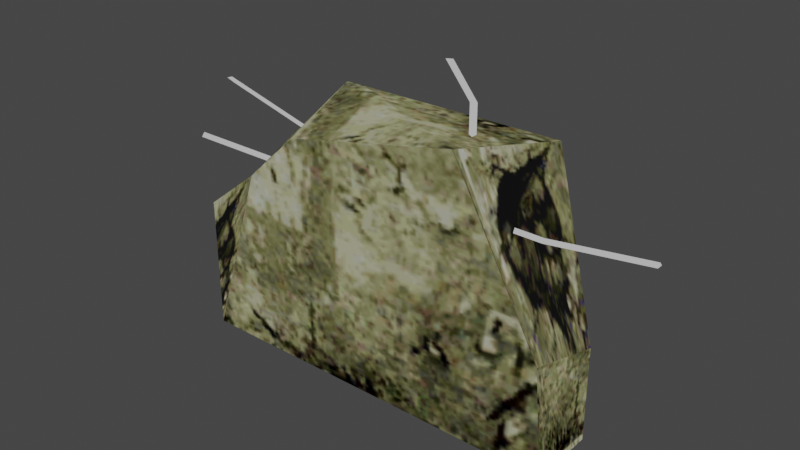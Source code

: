 # Source: WallA.blend  (saved by Blender 5.2.44; exported with 4.5.12 LTS)
import bpy
from mathutils import Matrix  # noqa: F401  (used for matrix-valued properties, if any)

bpy.ops.wm.read_factory_settings(use_empty=True)
scene = bpy.context.scene
scene.name = 'Scene'

# ---- collections
col_last1a_k_kabe1a_nja = bpy.data.collections.new('last1a_k_kabe1a.nja'); scene.collection.children.link(col_last1a_k_kabe1a_nja)

# ---- images (referenced by path relative to the original .blend; pixels are not part of the script)
import os
ASSET_DIR = os.environ.get("B2B_ASSET_DIR", "")  # directory of the original .blend (textures are referenced by path, not embedded)
HERE = os.path.dirname(os.path.abspath(__file__))  # packed textures are extracted next to this script under _unpacked/

def load_image(name, relpath, width, height, colorspace="sRGB"):
    """Load a texture the original file referenced (path relative to the .blend, or extracted next to this script)."""
    p = next((c for c in (os.path.join(HERE, relpath), os.path.join(ASSET_DIR, relpath)) if relpath and os.path.exists(c)), "")
    if p:
        img = bpy.data.images.load(p, check_existing=True)
        img.name = name
    else:  # same state as the original file: an image datablock whose file is absent (Cycles renders it pink)
        img = bpy.data.images.new(name, width, height)
        img.source = "FILE"
        img.filepath = "//" + (relpath or name)
    img.colorspace_settings.name = colorspace
    return img
img_lmk_wallk = load_image('lmk_wallk', '_unpacked/lmk_wallk.c2ddc32a.png', 64, 64, 'sRGB')
img_lmk_walll = load_image('lmk_walll', '_unpacked/lmk_walll.60ff6daf.png', 64, 64, 'sRGB')
img_lmk_walle = load_image('lmk_walle', '_unpacked/lmk_walle.ad8e6c70.png', 128, 128, 'sRGB')

# ---- materials (node trees are filled in below, after node groups)
mat_last1a_k_kabe1a_nja_sa1mdl_0 = bpy.data.materials.new('last1a_k_kabe1a.nja.sa1mdl_0')
mat_last1a_k_kabe1a_nja_sa1mdl_0.use_transparent_shadow = False
mat_last1a_k_kabe1a_nja_sa1mdl_0.preview_render_type = 'FLAT'
mat_last1a_k_kabe1a_nja_sa1mdl_0.diffuse_color = (0.698, 0.698, 0.698, 1.0)
mat_last1a_k_kabe1a_nja_sa1mdl_0.roughness = 0.9569
mat_last1a_k_kabe1a_nja_sa1mdl_1 = bpy.data.materials.new('last1a_k_kabe1a.nja.sa1mdl_1')
mat_last1a_k_kabe1a_nja_sa1mdl_1.use_transparent_shadow = False
mat_last1a_k_kabe1a_nja_sa1mdl_1.preview_render_type = 'FLAT'
mat_last1a_k_kabe1a_nja_sa1mdl_1.diffuse_color = (0.698, 0.698, 0.698, 1.0)
mat_last1a_k_kabe1a_nja_sa1mdl_1.roughness = 0.9569
mat_last1a_k_kabe1a_nja_sa1mdl_2 = bpy.data.materials.new('last1a_k_kabe1a.nja.sa1mdl_2')
mat_last1a_k_kabe1a_nja_sa1mdl_2.use_transparent_shadow = False
mat_last1a_k_kabe1a_nja_sa1mdl_2.preview_render_type = 'FLAT'
mat_last1a_k_kabe1a_nja_sa1mdl_2.diffuse_color = (0.698, 0.698, 0.698, 1.0)
mat_last1a_k_kabe1a_nja_sa1mdl_2.roughness = 0.9569
mat_last1a_k_kabe1a_nja_sa1mdl_3 = bpy.data.materials.new('last1a_k_kabe1a.nja.sa1mdl_3')
mat_last1a_k_kabe1a_nja_sa1mdl_3.use_transparent_shadow = False
mat_last1a_k_kabe1a_nja_sa1mdl_3.preview_render_type = 'FLAT'
mat_last1a_k_kabe1a_nja_sa1mdl_3.diffuse_color = (0.698, 0.698, 0.698, 1.0)
mat_last1a_k_kabe1a_nja_sa1mdl_3.roughness = 0.9569

# ---- node groups
ng_wallanode = bpy.data.node_groups.new('WallANode', 'GeometryNodeTree')
_s = ng_wallanode.interface.new_socket(name='Geometry', in_out='OUTPUT', socket_type='NodeSocketGeometry')
_s = ng_wallanode.interface.new_socket(name='Geometry', in_out='INPUT', socket_type='NodeSocketGeometry')
ng_wallanode.interface.new_panel('SET Object Properties')
_s = ng_wallanode.interface.new_socket(name='BAMS X Rotation', in_out='INPUT', socket_type='NodeSocketInt')
_s = ng_wallanode.interface.new_socket(name='BAMS Y Rotation', in_out='INPUT', socket_type='NodeSocketInt')
_s = ng_wallanode.interface.new_socket(name='BAMS Z Rotation', in_out='INPUT', socket_type='NodeSocketInt')
_s = ng_wallanode.interface.new_socket(name='Scale X Property', in_out='INPUT', socket_type='NodeSocketFloat')
_s = ng_wallanode.interface.new_socket(name='Scale Y Property', in_out='INPUT', socket_type='NodeSocketFloat')
_s = ng_wallanode.interface.new_socket(name='Scale Z Property', in_out='INPUT', socket_type='NodeSocketFloat')
ng_wallanode.interface.new_panel('Geometry Node Info')
ng_wallanode.is_modifier = True
# nodes of 'WallANode' reference scene objects; filled in after objects exist

# ---- material node trees
mat_last1a_k_kabe1a_nja_sa1mdl_0.use_nodes = True; mat_last1a_k_kabe1a_nja_sa1mdl_0.node_tree.nodes.clear()
_N = mat_last1a_k_kabe1a_nja_sa1mdl_0.node_tree.nodes; _L = mat_last1a_k_kabe1a_nja_sa1mdl_0.node_tree.links
n0 = _N.new('ShaderNodeTexImage'); n0.name = 'SAIO Texture'; n0.location = (-40, 319)
n0.label = 'SAIO Texture'
n0.image = img_lmk_wallk
n1 = _N.new('ShaderNodeOutputMaterial'); n1.name = 'SAIO Output'; n1.location = (720, 360)
n1.label = 'SAIO Output'
_L.new(n0.outputs[0], n1.inputs[0])
n1.is_active_output = True
mat_last1a_k_kabe1a_nja_sa1mdl_1.use_nodes = True; mat_last1a_k_kabe1a_nja_sa1mdl_1.node_tree.nodes.clear()
_N = mat_last1a_k_kabe1a_nja_sa1mdl_1.node_tree.nodes; _L = mat_last1a_k_kabe1a_nja_sa1mdl_1.node_tree.links
n0 = _N.new('ShaderNodeTexImage'); n0.name = 'SAIO Texture'; n0.location = (-40, 319)
n0.label = 'SAIO Texture'
n0.image = img_lmk_walll
n1 = _N.new('ShaderNodeOutputMaterial'); n1.name = 'SAIO Output'; n1.location = (720, 360)
n1.label = 'SAIO Output'
_L.new(n0.outputs[0], n1.inputs[0])
n1.is_active_output = True
mat_last1a_k_kabe1a_nja_sa1mdl_2.use_nodes = True; mat_last1a_k_kabe1a_nja_sa1mdl_2.node_tree.nodes.clear()
_N = mat_last1a_k_kabe1a_nja_sa1mdl_2.node_tree.nodes; _L = mat_last1a_k_kabe1a_nja_sa1mdl_2.node_tree.links
n0 = _N.new('ShaderNodeTexImage'); n0.name = 'SAIO Texture'; n0.location = (-40, 319)
n0.label = 'SAIO Texture'
n0.image = img_lmk_walle
n1 = _N.new('ShaderNodeOutputMaterial'); n1.name = 'SAIO Output'; n1.location = (720, 360)
n1.label = 'SAIO Output'
_L.new(n0.outputs[0], n1.inputs[0])
n1.is_active_output = True
mat_last1a_k_kabe1a_nja_sa1mdl_3.use_nodes = True; mat_last1a_k_kabe1a_nja_sa1mdl_3.node_tree.nodes.clear()
_N = mat_last1a_k_kabe1a_nja_sa1mdl_3.node_tree.nodes; _L = mat_last1a_k_kabe1a_nja_sa1mdl_3.node_tree.links
n0 = _N.new('ShaderNodeOutputMaterial'); n0.name = 'SAIO Output'; n0.location = (720, 360)
n0.label = 'SAIO Output'
n1 = _N.new('ShaderNodeRGB'); n1.name = 'Color'; n1.location = (199, 234)
n1.outputs[0].default_value = (0.4852, 0.4852, 0.4852, 1.0)
_L.new(n1.outputs[0], n0.inputs[0])
n0.is_active_output = True

# ---- world
world_world = bpy.data.worlds.new('World'); scene.world = world_world
world_world.use_nodes = True; world_world.node_tree.nodes.clear()
_N = world_world.node_tree.nodes; _L = world_world.node_tree.links
n0 = _N.new('ShaderNodeOutputWorld'); n0.name = 'World Output'; n0.location = (300, 300)
n1 = _N.new('ShaderNodeBackground'); n1.name = 'Background'; n1.location = (10, 300)
n1.inputs[0].default_value = (0.05088, 0.05088, 0.05088, 1.0)
_L.new(n1.outputs[0], n0.inputs[0])
n0.is_active_output = True
world_world.color = (0.05088, 0.05088, 0.05088)
world_world.use_sun_shadow = False
world_world.sun_shadow_jitter_overblur = 0.0

# ---- meshes
me_walla = bpy.data.meshes.new('WallA')
me_walla.from_pydata([], [], [])
me_walla.update()
me_attach_0104786c = bpy.data.meshes.new('attach_0104786C')
me_attach_0104786c.from_pydata([(-31.36, 5.365, -14.99), (-31.36, -5.048, -14.99), (-13.51, 5.365, 25.72), (-14.3, -5.022, 20.38), (27.37, 5.365, -14.99), (27.37, -5.048, -14.99), (27.37, 5.365, -0.5951), (24.46, -2.53, -0.7166), (12.51, -5.048, 26.13), (20.93, 5.365, 26.13), (18.55, 2.231, 16.68), (-31.36, -5.048, 5.574), (-31.36, 5.365, 5.574), (-22.58, -5.1, 12.51), (-22.58, 5.313, 12.51), (8.077, -0.877, 35.25), (11.14, 0.05421, 30.21), (11.14, 0.05421, 22.98), (8.887, -0.414, 35.25), (11.95, 0.5172, 30.21), (11.95, 0.5172, 22.98), (8.887, -1.34, 35.25), (11.95, -0.4088, 30.21), (11.95, -0.4088, 22.98), (37.88, -0.08068, 17.9), (22.67, 0.1585, 15.72), (12.35, 0.1585, 15.72), (37.88, 0.3823, 17.33), (22.67, 0.6215, 15.16), (12.35, 0.6215, 15.16), (37.88, -0.5437, 17.33), (22.67, -0.3045, 15.16), (12.35, -0.3045, 15.16), (-13.55, -0.672, 13.84), (-37.41, -0.672, 13.84), (-13.55, -0.1669, 13.22), (-37.41, -0.1669, 13.22), (-13.55, -1.177, 13.22), (-37.41, -1.177, 13.22), (-8.581, -0.5314, 18.45), (-30.97, -0.03715, 23.89), (-8.783, -0.07623, 17.4), (-31.17, 0.418, 22.84), (-8.987, -1.055, 18.38), (-31.38, -0.5607, 23.81)], [], [(13, 3, 2), (14, 12, 11), (2, 14, 13), (11, 13, 14), (8, 10, 9), (10, 7, 6), (13, 11, 1), (7, 10, 8), (6, 9, 10), (12, 0, 1), (12, 1, 11), (4, 6, 7), (2, 9, 6), (4, 5, 1), (4, 1, 0), (2, 3, 8), (7, 5, 4), (7, 8, 3), (1, 5, 3), (1, 3, 13), (3, 5, 7), (0, 12, 14), (14, 2, 6), (14, 6, 4), (0, 14, 4), (8, 9, 2), (21, 15, 16), (21, 16, 22), (15, 18, 19), (15, 19, 16), (16, 19, 20), (16, 20, 17), (22, 16, 17), (22, 17, 23), (19, 22, 23), (19, 23, 20), (18, 21, 22), (18, 22, 19), (21, 18, 15), (30, 24, 25), (30, 25, 31), (24, 27, 28), (24, 28, 25), (25, 28, 29), (25, 29, 26), (31, 25, 26), (31, 26, 32), (28, 31, 32), (28, 32, 29), (27, 30, 31), (27, 31, 28), (30, 27, 24), (35, 37, 38), (35, 38, 36), (33, 35, 36), (33, 36, 34), (37, 33, 34), (37, 34, 38), (38, 34, 36), (41, 43, 44), (41, 44, 42), (39, 41, 42), (39, 42, 40), (43, 39, 40), (43, 40, 44), (44, 40, 42)])
me_attach_0104786c.polygons.foreach_set('use_smooth', [True] * 66)
me_attach_0104786c.polygons.foreach_set('material_index', [0, 0, 0, 0, 1, 1, 1, 1, 1, 1, 1, 2, 2, 2, 2, 2, 2, 2, 2, 2, 2, 2, 2, 2, 2, 2, 3, 3, 3, 3, 3, 3, 3, 3, 3, 3, 3, 3, 3, 3, 3, 3, 3, 3, 3, 3, 3, 3, 3, 3, 3, 3, 3, 3, 3, 3, 3, 3, 3, 3, 3, 3, 3, 3, 3, 3])
_uv = me_attach_0104786c.uv_layers.new(name='UV')
_uv.uv.foreach_set('vector', [0.898, 0.4549, 0.8745, 0.0, 0.1843, 0.007843, 0.2157, 0.4431, 0.1373, 0.9922, 0.902, 0.9804, 0.1843, 0.007843, 0.2157, 0.4431, 0.898, 0.4549, 0.902, 0.9804, 0.898, 0.4549, 0.2157, 0.4431, 0.01176, 0.9922, 0.5294, 0.5176, 0.9882, 0.9882, 0.5294, 0.5176, 0.04314, 0.01176, 0.9882, 0.01961, 0.9529, 0.9961, 0.451, 0.9961, 0.8549, 0.0, 0.04314, 0.01176, 0.5294, 0.5176, 0.01176, 0.9922, 0.9804, 0.01961, 0.9882, 0.9804, 0.5294, 0.5176, 0.0, 0.9922, 0.0, 0.003922, 0.8549, -0.003922, 0.0, 0.9922, 0.8549, -0.003922, 0.4549, 1.0, 0.2667, -0.02353, 0.2667, 0.4078, 0.6196, 0.4039, 0.3059, 0.9765, 0.8784, 0.9843, 0.9843, 0.3608, 0.9686, 0.2706, 0.9686, 0.7216, 0.02353, 0.7216, 0.9686, 0.2706, 0.02353, 0.7216, 0.02353, 0.2706, 0.3098, 0.2706, 0.298, 0.7176, 0.7294, 0.7216, 0.6196, 0.4039, 0.7333, -0.02353, 0.2667, -0.02353, 0.9373, 0.3569, 0.7373, 0.9843, 0.2902, 0.851, 0.007843, 0.02353, 0.9843, 0.02353, 0.2902, 0.851, 0.007843, 0.02353, 0.2902, 0.851, 0.1529, 0.6667, 0.2902, 0.851, 0.9843, 0.02353, 0.9373, 0.3569, 0.007843, 0.02353, 0.007843, 0.502, 0.1529, 0.6667, 0.1529, 0.6667, 0.3059, 0.9765, 0.9843, 0.3608, 0.1529, 0.6667, 0.9843, 0.3608, 0.9843, 0.02353, 0.007843, 0.02353, 0.1529, 0.6667, 0.9843, 0.02353, 0.7294, 0.7216, 0.8627, 0.2706, 0.3098, 0.2706, 0.0, 1.0, 0.0, 1.0, 0.0, 1.0, 0.0, 1.0, 0.0, 1.0, 0.0, 1.0, 0.0, 1.0, 0.0, 1.0, 0.0, 1.0, 0.0, 1.0, 0.0, 1.0, 0.0, 1.0, 0.0, 1.0, 0.0, 1.0, 0.0, 1.0, 0.0, 1.0, 0.0, 1.0, 0.0, 1.0, 0.0, 1.0, 0.0, 1.0, 0.0, 1.0, 0.0, 1.0, 0.0, 1.0, 0.0, 1.0, 0.0, 1.0, 0.0, 1.0, 0.0, 1.0, 0.0, 1.0, 0.0, 1.0, 0.0, 1.0, 0.0, 1.0, 0.0, 1.0, 0.0, 1.0, 0.0, 1.0, 0.0, 1.0, 0.0, 1.0, 0.0, 1.0, 0.0, 1.0, 0.0, 1.0, 0.0, 1.0, 0.0, 1.0, 0.0, 1.0, 0.0, 1.0, 0.0, 1.0, 0.0, 1.0, 0.0, 1.0, 0.0, 1.0, 0.0, 1.0, 0.0, 1.0, 0.0, 1.0, 0.0, 1.0, 0.0, 1.0, 0.0, 1.0, 0.0, 1.0, 0.0, 1.0, 0.0, 1.0, 0.0, 1.0, 0.0, 1.0, 0.0, 1.0, 0.0, 1.0, 0.0, 1.0, 0.0, 1.0, 0.0, 1.0, 0.0, 1.0, 0.0, 1.0, 0.0, 1.0, 0.0, 1.0, 0.0, 1.0, 0.0, 1.0, 0.0, 1.0, 0.0, 1.0, 0.0, 1.0, 0.0, 1.0, 0.0, 1.0, 0.0, 1.0, 0.0, 1.0, 0.0, 1.0, 0.0, 1.0, 0.0, 1.0, 0.0, 1.0, 0.0, 1.0, 0.0, 1.0, 0.0, 1.0, 0.0, 1.0, 0.0, 1.0, 0.0, 1.0, 0.0, 1.0, 0.0, 1.0, 0.0, 1.0, 0.0, 1.0, 0.0, 1.0, 0.0, 1.0, 0.0, 1.0, 0.0, 1.0, 0.0, 1.0, 0.0, 1.0, 0.0, 1.0, 0.0, 1.0, 0.0, 1.0, 0.0, 1.0, 0.0, 1.0, 0.0, 1.0, 0.0, 1.0, 0.0, 1.0, 0.0, 1.0, 0.0, 1.0, 0.0, 1.0, 0.0, 1.0, 0.0, 1.0, 0.0, 1.0, 0.0, 1.0, 0.0, 1.0, 0.0, 1.0, 0.0, 1.0, 0.0, 1.0, 0.0, 1.0, 0.0, 1.0, 0.0, 1.0, 0.0, 1.0, 0.0, 1.0])
me_attach_0104786c.materials.append(mat_last1a_k_kabe1a_nja_sa1mdl_0)
me_attach_0104786c.materials.append(mat_last1a_k_kabe1a_nja_sa1mdl_1)
me_attach_0104786c.materials.append(mat_last1a_k_kabe1a_nja_sa1mdl_2)
me_attach_0104786c.materials.append(mat_last1a_k_kabe1a_nja_sa1mdl_3)
me_attach_0104786c.update()
me_attach_0104786c.normals_split_custom_set([tuple(v) for v in zip(*[iter([-0.4673, -0.7443, 0.4771, -0.3077, -0.7889, 0.5319, -0.3843, 0.4953, 0.7791, -0.4898, 0.7417, 0.4581, -0.7035, 0.6231, 0.342, -0.7075, -0.6187, 0.3416, -0.3843, 0.4953, 0.7791, -0.4898, 0.7417, 0.4581, -0.4673, -0.7443, 0.4771, -0.7075, -0.6187, 0.3416, -0.4673, -0.7443, 0.4771, -0.4898, 0.7417, 0.4581, 0.2776, -0.7162, 0.6403, 0.7868, -0.5732, 0.229, 0.7276, 0.3566, 0.586, 0.7868, -0.5732, 0.229, 0.6756, -0.7009, 0.2286, 0.8338, 0.5281, 0.161, -0.4673, -0.7443, 0.4771, -0.7075, -0.6187, 0.3416, -0.5772, -0.5774, -0.5775, 0.6756, -0.7009, 0.2286, 0.7868, -0.5732, 0.229, 0.2776, -0.7162, 0.6403, 0.8338, 0.5281, 0.161, 0.7276, 0.3566, 0.586, 0.7868, -0.5732, 0.229, -0.7035, 0.6231, 0.342, -0.5772, 0.5778, -0.577, -0.5772, -0.5774, -0.5775, -0.7035, 0.6231, 0.342, -0.5772, -0.5774, -0.5775, -0.7075, -0.6187, 0.3416, 0.6246, 0.5585, -0.5459, 0.8338, 0.5281, 0.161, 0.6756, -0.7009, 0.2286, -0.3843, 0.4953, 0.7791, 0.7276, 0.3566, 0.586, 0.8338, 0.5281, 0.161, 0.6246, 0.5585, -0.5459, 0.6411, -0.5864, -0.495, -0.5772, -0.5774, -0.5775, 0.6246, 0.5585, -0.5459, -0.5772, -0.5774, -0.5775, -0.5772, 0.5778, -0.577, -0.3843, 0.4953, 0.7791, -0.3077, -0.7889, 0.5319, 0.2776, -0.7162, 0.6403, 0.6756, -0.7009, 0.2286, 0.6411, -0.5864, -0.495, 0.6246, 0.5585, -0.5459, 0.6756, -0.7009, 0.2286, 0.2776, -0.7162, 0.6403, -0.3077, -0.7889, 0.5319, -0.5772, -0.5774, -0.5775, 0.6411, -0.5864, -0.495, -0.3077, -0.7889, 0.5319, -0.5772, -0.5774, -0.5775, -0.3077, -0.7889, 0.5319, -0.4673, -0.7443, 0.4771, -0.3077, -0.7889, 0.5319, 0.6411, -0.5864, -0.495, 0.6756, -0.7009, 0.2286, -0.5772, 0.5778, -0.577, -0.7035, 0.6231, 0.342, -0.4898, 0.7417, 0.4581, -0.4898, 0.7417, 0.4581, -0.3843, 0.4953, 0.7791, 0.8338, 0.5281, 0.161, -0.4898, 0.7417, 0.4581, 0.8338, 0.5281, 0.161, 0.6246, 0.5585, -0.5459, -0.5772, 0.5778, -0.577, -0.4898, 0.7417, 0.4581, 0.6246, 0.5585, -0.5459, 0.2776, -0.7162, 0.6403, 0.7276, 0.3566, 0.586, -0.3843, 0.4953, 0.7791, 0.1798, -0.8318, 0.5252, -0.9331, -0.05707, 0.355, -0.9496, 0.07866, -0.3034, 0.1798, -0.8318, 0.5252, -0.9496, 0.07866, -0.3034, 0.5946, -0.7924, 0.136, -0.9331, -0.05707, 0.355, 0.1741, 0.7296, 0.6613, 0.5428, 0.8121, 0.2142, -0.9331, -0.05707, 0.355, 0.5428, 0.8121, 0.2142, -0.9496, 0.07866, -0.3034, -0.9496, 0.07866, -0.3034, 0.5428, 0.8121, 0.2142, 0.5019, 0.865, 6.536e-08, -0.9496, 0.07866, -0.3034, 0.5019, 0.865, 6.536e-08, -1.0, -4.511e-06, -1.334e-07, 0.5946, -0.7924, 0.136, -0.9496, 0.07866, -0.3034, -1.0, -4.511e-06, -1.334e-07, 0.5946, -0.7924, 0.136, -1.0, -4.511e-06, -1.334e-07, 0.5019, -0.8649, 6.539e-08, 0.5428, 0.8121, 0.2142, 0.5946, -0.7924, 0.136, 0.5019, -0.8649, 6.539e-08, 0.5428, 0.8121, 0.2142, 0.5019, -0.8649, 6.539e-08, 0.5019, 0.865, 6.536e-08, 0.1741, 0.7296, 0.6613, 0.1798, -0.8318, 0.5252, 0.5946, -0.7924, 0.136, 0.1741, 0.7296, 0.6613, 0.5946, -0.7924, 0.136, 0.5428, 0.8121, 0.2142, 0.1798, -0.8318, 0.5252, 0.1741, 0.7296, 0.6613, -0.9331, -0.05707, 0.355, 0.5621, -0.7733, -0.2933, 0.5151, -0.005985, 0.8571, -0.07358, 0.004411, 0.9973, 0.5621, -0.7733, -0.2933, -0.07358, 0.004411, 0.9973, 0.02812, -0.8868, -0.4613, 0.5151, -0.005985, 0.8571, 0.5731, 0.7644, -0.2953, 0.0407, 0.8885, -0.457, 0.5151, -0.005985, 0.8571, 0.0407, 0.8885, -0.457, -0.07358, 0.004411, 0.9973, -0.07358, 0.004411, 0.9973, 0.0407, 0.8885, -0.457, 2.327e-07, 0.9035, -0.4287, -0.07358, 0.004411, 0.9973, 2.327e-07, 0.9035, -0.4287, 0.0, -1.008e-05, 1.0, 0.02812, -0.8868, -0.4613, -0.07358, 0.004411, 0.9973, 0.0, -1.008e-05, 1.0, 0.02812, -0.8868, -0.4613, 0.0, -1.008e-05, 1.0, 2.194e-07, -0.9034, -0.4287, 0.0407, 0.8885, -0.457, 0.02812, -0.8868, -0.4613, 2.194e-07, -0.9034, -0.4287, 0.0407, 0.8885, -0.457, 2.194e-07, -0.9034, -0.4287, 2.327e-07, 0.9035, -0.4287, 0.5731, 0.7644, -0.2953, 0.5621, -0.7733, -0.2933, 0.02812, -0.8868, -0.4613, 0.5731, 0.7644, -0.2953, 0.02812, -0.8868, -0.4613, 0.0407, 0.8885, -0.457, 0.5621, -0.7733, -0.2933, 0.5731, 0.7644, -0.2953, 0.5151, -0.005985, 0.8571, 0.0, 0.9034, -0.4287, 0.0, -0.9035, -0.4287, -0.5496, -0.7547, -0.3581, 0.0, 0.9034, -0.4287, -0.5496, -0.7547, -0.3581, -0.5497, 0.7547, -0.3581, 0.0, 8.88e-06, 1.0, 0.0, 0.9034, -0.4287, -0.5497, 0.7547, -0.3581, 0.0, 8.88e-06, 1.0, -0.5497, 0.7547, -0.3581, -0.5675, -6.488e-06, 0.8234, 0.0, -0.9035, -0.4287, 0.0, 8.88e-06, 1.0, -0.5675, -6.488e-06, 0.8234, 0.0, -0.9035, -0.4287, -0.5675, -6.488e-06, 0.8234, -0.5496, -0.7547, -0.3581, -0.5496, -0.7547, -0.3581, -0.5675, -6.488e-06, 0.8234, -0.5497, 0.7547, -0.3581, -0.1061, 0.8508, -0.5147, 0.0582, -0.9437, 0.3256, -0.7178, -0.6003, 0.3527, -0.1061, 0.8508, -0.5147, -0.7178, -0.6003, 0.3527, -0.6011, 0.5316, -0.5967, 0.2014, 0.5985, 0.7754, -0.1061, 0.8508, -0.5147, -0.6011, 0.5316, -0.5967, 0.2014, 0.5985, 0.7754, -0.6011, 0.5316, -0.5967, -0.1713, 0.4509, 0.876, 0.0582, -0.9437, 0.3256, 0.2014, 0.5985, 0.7754, -0.1713, 0.4509, 0.876, 0.0582, -0.9437, 0.3256, -0.1713, 0.4509, 0.876, -0.7178, -0.6003, 0.3527, -0.7178, -0.6003, 0.3527, -0.1713, 0.4509, 0.876, -0.6011, 0.5316, -0.5967])] * 3)])

# ---- objects
ob_walla = bpy.data.objects.new('WallA', me_walla)
ob_object_01047898 = bpy.data.objects.new('object_01047898', me_attach_0104786c)
_N = ng_wallanode.nodes; _L = ng_wallanode.links
n0 = _N.new('NodeGroupOutput'); n0.name = 'Group Output'; n0.location = (360, -20)
n1 = _N.new('GeometryNodeCollectionInfo'); n1.name = 'Collection Info'; n1.location = (132, -13)
n1.inputs[0].default_value = col_last1a_k_kabe1a_nja
_L.new(n1.outputs[0], n0.inputs[0])
n0.is_active_output = True

# ---- transforms, parenting, visibility, modifiers, constraints
ob_walla.location = (0.0, 0.0, 0.0)
_m = ob_walla.modifiers.new('GeometryNodes', 'NODES')
_m.node_group = ng_wallanode
ob_object_01047898.location = (0.0, -0.0, 0.0)
ob_object_01047898.empty_display_type = 'ARROWS'

# ---- collection membership
scene.collection.objects.link(ob_walla)
col_last1a_k_kabe1a_nja.objects.link(ob_object_01047898)

# ---- scene / render settings (as saved in the file)
scene.frame_start = 1; scene.frame_end = 250; scene.frame_set(1)
scene.render.engine = 'BLENDER_EEVEE_NEXT'
scene.render.bake_bias = 0.0
scene.render.bake_samples = 0
scene.eevee.fast_gi_thickness_far = 0.0
scene.view_settings.view_transform = 'Filmic'
bpy.context.view_layer.update()

# ---- added for rendering (the .blend has no active camera and no usable light): camera, sun
cam_auto = bpy.data.cameras.new('AutoCamera')
cam_auto.lens = 50.0
cam_auto.sensor_width = 36.0
cam_auto.clip_end = 1479.49
ob_auto_camera = bpy.data.objects.new('AutoCamera', cam_auto)
scene.collection.objects.link(ob_auto_camera)
ob_auto_camera.location = (84.5332, -101.03, 77.5735)
ob_auto_camera.rotation_euler = (1.09748, -7.21219e-08, 0.694738)
scene.camera = ob_auto_camera
light_auto_sun = bpy.data.lights.new('AutoSun', 'SUN')
light_auto_sun.energy = 3.0
light_auto_sun.angle = 0.0523599
ob_auto_sun = bpy.data.objects.new('AutoSun', light_auto_sun)
scene.collection.objects.link(ob_auto_sun)
ob_auto_sun.rotation_euler = (0.872665, 0.174533, 0.523599)
bpy.context.view_layer.update()
